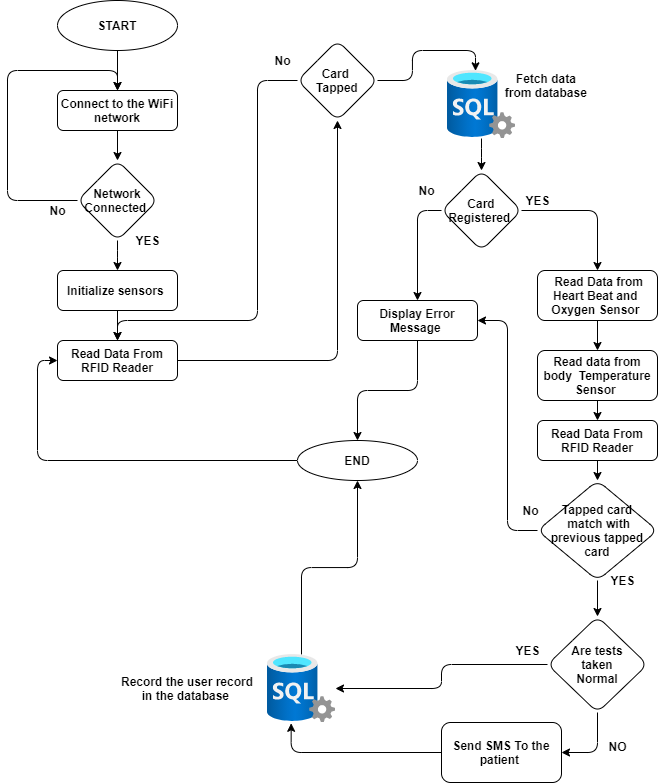

The diagram above was exported from draw.io. Its source (the exported page's mxGraphModel, read from the mxfile embedded in the PNG):
<mxGraphModel dx="904" dy="558" grid="1" gridSize="10" guides="1" tooltips="1" connect="1" arrows="1" fold="1" page="1" pageScale="1" pageWidth="850" pageHeight="1100" math="0" shadow="0">
  <root>
    <mxCell id="0" />
    <mxCell id="1" parent="0" />
    <mxCell id="MXxfYB_Ovd-1tNnEzltS-5" style="edgeStyle=orthogonalEdgeStyle;orthogonalLoop=1;jettySize=auto;html=1;exitX=0.5;exitY=1;exitDx=0;exitDy=0;entryX=0.5;entryY=0;entryDx=0;entryDy=0;fontStyle=1" edge="1" parent="1" source="MXxfYB_Ovd-1tNnEzltS-1" target="MXxfYB_Ovd-1tNnEzltS-2">
      <mxGeometry relative="1" as="geometry" />
    </mxCell>
    <mxCell id="MXxfYB_Ovd-1tNnEzltS-1" value="START" style="ellipse;whiteSpace=wrap;html=1;rounded=1;fontStyle=1" vertex="1" parent="1">
      <mxGeometry x="180" y="60" width="120" height="50" as="geometry" />
    </mxCell>
    <mxCell id="MXxfYB_Ovd-1tNnEzltS-6" style="edgeStyle=orthogonalEdgeStyle;orthogonalLoop=1;jettySize=auto;html=1;exitX=0.5;exitY=1;exitDx=0;exitDy=0;entryX=0.5;entryY=0;entryDx=0;entryDy=0;fontStyle=1" edge="1" parent="1" source="MXxfYB_Ovd-1tNnEzltS-2" target="MXxfYB_Ovd-1tNnEzltS-3">
      <mxGeometry relative="1" as="geometry" />
    </mxCell>
    <mxCell id="MXxfYB_Ovd-1tNnEzltS-2" value="Connect to the WiFi network" style="whiteSpace=wrap;html=1;rounded=1;fontStyle=1" vertex="1" parent="1">
      <mxGeometry x="180" y="150" width="120" height="40" as="geometry" />
    </mxCell>
    <mxCell id="MXxfYB_Ovd-1tNnEzltS-4" style="edgeStyle=orthogonalEdgeStyle;orthogonalLoop=1;jettySize=auto;html=1;exitX=0;exitY=0.5;exitDx=0;exitDy=0;entryX=0.5;entryY=0;entryDx=0;entryDy=0;fontStyle=1" edge="1" parent="1" source="MXxfYB_Ovd-1tNnEzltS-3" target="MXxfYB_Ovd-1tNnEzltS-2">
      <mxGeometry relative="1" as="geometry">
        <Array as="points">
          <mxPoint x="130" y="260" />
          <mxPoint x="130" y="130" />
          <mxPoint x="240" y="130" />
        </Array>
      </mxGeometry>
    </mxCell>
    <mxCell id="MXxfYB_Ovd-1tNnEzltS-9" style="edgeStyle=orthogonalEdgeStyle;orthogonalLoop=1;jettySize=auto;html=1;exitX=0.5;exitY=1;exitDx=0;exitDy=0;fontStyle=1" edge="1" parent="1" source="MXxfYB_Ovd-1tNnEzltS-3" target="MXxfYB_Ovd-1tNnEzltS-8">
      <mxGeometry relative="1" as="geometry" />
    </mxCell>
    <mxCell id="MXxfYB_Ovd-1tNnEzltS-3" value="Network Connected&amp;nbsp;" style="rhombus;whiteSpace=wrap;html=1;rounded=1;fontStyle=1" vertex="1" parent="1">
      <mxGeometry x="200" y="220" width="80" height="80" as="geometry" />
    </mxCell>
    <mxCell id="MXxfYB_Ovd-1tNnEzltS-7" value="No" style="text;html=1;align=center;verticalAlign=middle;resizable=0;points=[];autosize=1;rounded=1;fontStyle=1" vertex="1" parent="1">
      <mxGeometry x="165" y="260" width="30" height="20" as="geometry" />
    </mxCell>
    <mxCell id="MXxfYB_Ovd-1tNnEzltS-11" style="edgeStyle=orthogonalEdgeStyle;orthogonalLoop=1;jettySize=auto;html=1;exitX=0.5;exitY=1;exitDx=0;exitDy=0;entryX=0.5;entryY=0;entryDx=0;entryDy=0;fontStyle=1" edge="1" parent="1" source="MXxfYB_Ovd-1tNnEzltS-8" target="MXxfYB_Ovd-1tNnEzltS-10">
      <mxGeometry relative="1" as="geometry" />
    </mxCell>
    <mxCell id="MXxfYB_Ovd-1tNnEzltS-8" value="Initialize sensors&amp;nbsp;" style="whiteSpace=wrap;html=1;rounded=1;fontStyle=1" vertex="1" parent="1">
      <mxGeometry x="180" y="330" width="120" height="40" as="geometry" />
    </mxCell>
    <mxCell id="MXxfYB_Ovd-1tNnEzltS-13" style="edgeStyle=orthogonalEdgeStyle;orthogonalLoop=1;jettySize=auto;html=1;exitX=1;exitY=0.5;exitDx=0;exitDy=0;entryX=0.5;entryY=1;entryDx=0;entryDy=0;fontStyle=1" edge="1" parent="1" source="MXxfYB_Ovd-1tNnEzltS-10" target="MXxfYB_Ovd-1tNnEzltS-12">
      <mxGeometry relative="1" as="geometry" />
    </mxCell>
    <mxCell id="MXxfYB_Ovd-1tNnEzltS-10" value="Read Data From RFID Reader" style="whiteSpace=wrap;html=1;rounded=1;fontStyle=1" vertex="1" parent="1">
      <mxGeometry x="180" y="400" width="120" height="40" as="geometry" />
    </mxCell>
    <mxCell id="MXxfYB_Ovd-1tNnEzltS-14" style="edgeStyle=orthogonalEdgeStyle;orthogonalLoop=1;jettySize=auto;html=1;exitX=0;exitY=0.5;exitDx=0;exitDy=0;entryX=0.5;entryY=0;entryDx=0;entryDy=0;fontStyle=1" edge="1" parent="1" source="MXxfYB_Ovd-1tNnEzltS-12" target="MXxfYB_Ovd-1tNnEzltS-10">
      <mxGeometry relative="1" as="geometry">
        <Array as="points">
          <mxPoint x="380" y="140" />
          <mxPoint x="380" y="380" />
          <mxPoint x="240" y="380" />
        </Array>
      </mxGeometry>
    </mxCell>
    <mxCell id="MXxfYB_Ovd-1tNnEzltS-18" style="edgeStyle=orthogonalEdgeStyle;orthogonalLoop=1;jettySize=auto;html=1;exitX=1;exitY=0.5;exitDx=0;exitDy=0;entryX=0.412;entryY=0.005;entryDx=0;entryDy=0;entryPerimeter=0;fontStyle=1" edge="1" parent="1" source="MXxfYB_Ovd-1tNnEzltS-12" target="MXxfYB_Ovd-1tNnEzltS-17">
      <mxGeometry relative="1" as="geometry" />
    </mxCell>
    <mxCell id="MXxfYB_Ovd-1tNnEzltS-12" value="Card &lt;br&gt;Tapped" style="rhombus;whiteSpace=wrap;html=1;rounded=1;fontStyle=1" vertex="1" parent="1">
      <mxGeometry x="420" y="100" width="80" height="80" as="geometry" />
    </mxCell>
    <mxCell id="MXxfYB_Ovd-1tNnEzltS-15" value="No" style="text;html=1;align=center;verticalAlign=middle;resizable=0;points=[];autosize=1;rounded=1;fontStyle=1" vertex="1" parent="1">
      <mxGeometry x="390" y="110" width="30" height="20" as="geometry" />
    </mxCell>
    <mxCell id="MXxfYB_Ovd-1tNnEzltS-21" style="edgeStyle=orthogonalEdgeStyle;orthogonalLoop=1;jettySize=auto;html=1;fontStyle=1" edge="1" parent="1" source="MXxfYB_Ovd-1tNnEzltS-17" target="MXxfYB_Ovd-1tNnEzltS-20">
      <mxGeometry relative="1" as="geometry" />
    </mxCell>
    <mxCell id="MXxfYB_Ovd-1tNnEzltS-17" value="" style="aspect=fixed;html=1;points=[];align=center;image;fontSize=12;image=img/lib/azure2/databases/SQL_Server.svg;rounded=1;fontStyle=1" vertex="1" parent="1">
      <mxGeometry x="570" y="130" width="68" height="68" as="geometry" />
    </mxCell>
    <mxCell id="MXxfYB_Ovd-1tNnEzltS-19" value="Fetch data &lt;br&gt;from database&amp;nbsp;" style="text;html=1;align=center;verticalAlign=middle;resizable=0;points=[];autosize=1;rounded=1;fontStyle=1" vertex="1" parent="1">
      <mxGeometry x="620" y="130" width="100" height="30" as="geometry" />
    </mxCell>
    <mxCell id="MXxfYB_Ovd-1tNnEzltS-24" style="edgeStyle=orthogonalEdgeStyle;orthogonalLoop=1;jettySize=auto;html=1;exitX=1;exitY=0.5;exitDx=0;exitDy=0;entryX=0.5;entryY=0;entryDx=0;entryDy=0;fontStyle=1" edge="1" parent="1" source="MXxfYB_Ovd-1tNnEzltS-20" target="MXxfYB_Ovd-1tNnEzltS-23">
      <mxGeometry relative="1" as="geometry" />
    </mxCell>
    <mxCell id="MXxfYB_Ovd-1tNnEzltS-28" style="edgeStyle=orthogonalEdgeStyle;orthogonalLoop=1;jettySize=auto;html=1;exitX=0;exitY=0.5;exitDx=0;exitDy=0;entryX=0.5;entryY=0;entryDx=0;entryDy=0;fontStyle=1" edge="1" parent="1" source="MXxfYB_Ovd-1tNnEzltS-20" target="MXxfYB_Ovd-1tNnEzltS-26">
      <mxGeometry relative="1" as="geometry" />
    </mxCell>
    <mxCell id="MXxfYB_Ovd-1tNnEzltS-20" value="Card Registered&amp;nbsp;" style="rhombus;whiteSpace=wrap;html=1;rounded=1;fontStyle=1" vertex="1" parent="1">
      <mxGeometry x="564" y="230" width="80" height="80" as="geometry" />
    </mxCell>
    <mxCell id="MXxfYB_Ovd-1tNnEzltS-22" value="No" style="text;html=1;align=center;verticalAlign=middle;resizable=0;points=[];autosize=1;rounded=1;fontStyle=1" vertex="1" parent="1">
      <mxGeometry x="534" y="240" width="30" height="20" as="geometry" />
    </mxCell>
    <mxCell id="MXxfYB_Ovd-1tNnEzltS-33" style="edgeStyle=orthogonalEdgeStyle;orthogonalLoop=1;jettySize=auto;html=1;exitX=0.5;exitY=1;exitDx=0;exitDy=0;entryX=0.5;entryY=0;entryDx=0;entryDy=0;fontStyle=1" edge="1" parent="1" source="MXxfYB_Ovd-1tNnEzltS-23" target="MXxfYB_Ovd-1tNnEzltS-32">
      <mxGeometry relative="1" as="geometry" />
    </mxCell>
    <mxCell id="MXxfYB_Ovd-1tNnEzltS-23" value="&amp;nbsp;Read Data from Heart Beat and&amp;nbsp; &amp;nbsp;Oxygen Sensor&amp;nbsp;&amp;nbsp;" style="whiteSpace=wrap;html=1;rounded=1;fontStyle=1" vertex="1" parent="1">
      <mxGeometry x="660" y="330" width="120" height="50" as="geometry" />
    </mxCell>
    <mxCell id="MXxfYB_Ovd-1tNnEzltS-25" value="YES" style="text;html=1;align=center;verticalAlign=middle;resizable=0;points=[];autosize=1;rounded=1;fontStyle=1" vertex="1" parent="1">
      <mxGeometry x="640" y="250" width="40" height="20" as="geometry" />
    </mxCell>
    <mxCell id="MXxfYB_Ovd-1tNnEzltS-31" style="edgeStyle=orthogonalEdgeStyle;orthogonalLoop=1;jettySize=auto;html=1;exitX=0.5;exitY=1;exitDx=0;exitDy=0;entryX=0.5;entryY=0;entryDx=0;entryDy=0;fontStyle=1" edge="1" parent="1" source="MXxfYB_Ovd-1tNnEzltS-26" target="MXxfYB_Ovd-1tNnEzltS-30">
      <mxGeometry relative="1" as="geometry" />
    </mxCell>
    <mxCell id="MXxfYB_Ovd-1tNnEzltS-26" value="Display Error Message&amp;nbsp;" style="whiteSpace=wrap;html=1;rounded=1;fontStyle=1" vertex="1" parent="1">
      <mxGeometry x="480" y="360" width="120" height="40" as="geometry" />
    </mxCell>
    <mxCell id="MXxfYB_Ovd-1tNnEzltS-54" style="edgeStyle=orthogonalEdgeStyle;orthogonalLoop=1;jettySize=auto;html=1;exitX=0;exitY=0.5;exitDx=0;exitDy=0;entryX=0;entryY=0.5;entryDx=0;entryDy=0;fontStyle=1" edge="1" parent="1" source="MXxfYB_Ovd-1tNnEzltS-30" target="MXxfYB_Ovd-1tNnEzltS-10">
      <mxGeometry relative="1" as="geometry" />
    </mxCell>
    <mxCell id="MXxfYB_Ovd-1tNnEzltS-30" value="END" style="ellipse;whiteSpace=wrap;html=1;rounded=1;fontStyle=1" vertex="1" parent="1">
      <mxGeometry x="420" y="500" width="120" height="40" as="geometry" />
    </mxCell>
    <mxCell id="MXxfYB_Ovd-1tNnEzltS-38" style="edgeStyle=orthogonalEdgeStyle;orthogonalLoop=1;jettySize=auto;html=1;exitX=0.5;exitY=1;exitDx=0;exitDy=0;entryX=0.5;entryY=0;entryDx=0;entryDy=0;fontStyle=1" edge="1" parent="1" source="MXxfYB_Ovd-1tNnEzltS-32" target="MXxfYB_Ovd-1tNnEzltS-34">
      <mxGeometry relative="1" as="geometry" />
    </mxCell>
    <mxCell id="MXxfYB_Ovd-1tNnEzltS-32" value="Read data from body&amp;nbsp; Temperature Sensor&amp;nbsp;" style="whiteSpace=wrap;html=1;rounded=1;fontStyle=1" vertex="1" parent="1">
      <mxGeometry x="660" y="410" width="120" height="50" as="geometry" />
    </mxCell>
    <mxCell id="MXxfYB_Ovd-1tNnEzltS-39" style="edgeStyle=orthogonalEdgeStyle;orthogonalLoop=1;jettySize=auto;html=1;exitX=0.5;exitY=1;exitDx=0;exitDy=0;entryX=0.5;entryY=0;entryDx=0;entryDy=0;fontStyle=1" edge="1" parent="1" source="MXxfYB_Ovd-1tNnEzltS-34" target="MXxfYB_Ovd-1tNnEzltS-35">
      <mxGeometry relative="1" as="geometry" />
    </mxCell>
    <mxCell id="MXxfYB_Ovd-1tNnEzltS-34" value="Read Data From RFID Reader" style="whiteSpace=wrap;html=1;rounded=1;fontStyle=1" vertex="1" parent="1">
      <mxGeometry x="660" y="480" width="120" height="40" as="geometry" />
    </mxCell>
    <mxCell id="MXxfYB_Ovd-1tNnEzltS-36" style="edgeStyle=orthogonalEdgeStyle;orthogonalLoop=1;jettySize=auto;html=1;exitX=0;exitY=0.5;exitDx=0;exitDy=0;entryX=1;entryY=0.5;entryDx=0;entryDy=0;fontStyle=1" edge="1" parent="1" source="MXxfYB_Ovd-1tNnEzltS-35" target="MXxfYB_Ovd-1tNnEzltS-26">
      <mxGeometry relative="1" as="geometry" />
    </mxCell>
    <mxCell id="MXxfYB_Ovd-1tNnEzltS-42" style="edgeStyle=orthogonalEdgeStyle;orthogonalLoop=1;jettySize=auto;html=1;exitX=0.5;exitY=1;exitDx=0;exitDy=0;entryX=0.5;entryY=0;entryDx=0;entryDy=0;fontStyle=1" edge="1" parent="1" source="MXxfYB_Ovd-1tNnEzltS-35" target="MXxfYB_Ovd-1tNnEzltS-41">
      <mxGeometry relative="1" as="geometry" />
    </mxCell>
    <mxCell id="MXxfYB_Ovd-1tNnEzltS-35" value="Tapped card&lt;br&gt;&amp;nbsp;match with previous tapped card" style="rhombus;whiteSpace=wrap;html=1;rounded=1;fontStyle=1" vertex="1" parent="1">
      <mxGeometry x="660" y="540" width="120" height="100" as="geometry" />
    </mxCell>
    <mxCell id="MXxfYB_Ovd-1tNnEzltS-37" value="No" style="text;html=1;align=center;verticalAlign=middle;resizable=0;points=[];autosize=1;rounded=1;fontStyle=1" vertex="1" parent="1">
      <mxGeometry x="638" y="560" width="30" height="20" as="geometry" />
    </mxCell>
    <mxCell id="MXxfYB_Ovd-1tNnEzltS-52" style="edgeStyle=orthogonalEdgeStyle;orthogonalLoop=1;jettySize=auto;html=1;entryX=0.5;entryY=1;entryDx=0;entryDy=0;fontStyle=1" edge="1" parent="1" source="MXxfYB_Ovd-1tNnEzltS-40" target="MXxfYB_Ovd-1tNnEzltS-30">
      <mxGeometry relative="1" as="geometry" />
    </mxCell>
    <mxCell id="MXxfYB_Ovd-1tNnEzltS-40" value="" style="aspect=fixed;html=1;points=[];align=center;image;fontSize=12;image=img/lib/azure2/databases/SQL_Server.svg;rounded=1;fontStyle=1" vertex="1" parent="1">
      <mxGeometry x="390" y="714" width="68" height="68" as="geometry" />
    </mxCell>
    <mxCell id="MXxfYB_Ovd-1tNnEzltS-44" style="edgeStyle=orthogonalEdgeStyle;orthogonalLoop=1;jettySize=auto;html=1;exitX=0;exitY=0.5;exitDx=0;exitDy=0;fontStyle=1" edge="1" parent="1" source="MXxfYB_Ovd-1tNnEzltS-41" target="MXxfYB_Ovd-1tNnEzltS-40">
      <mxGeometry relative="1" as="geometry">
        <mxPoint x="540" y="710" as="targetPoint" />
      </mxGeometry>
    </mxCell>
    <mxCell id="MXxfYB_Ovd-1tNnEzltS-49" style="edgeStyle=orthogonalEdgeStyle;orthogonalLoop=1;jettySize=auto;html=1;exitX=0.5;exitY=1;exitDx=0;exitDy=0;entryX=1;entryY=0.5;entryDx=0;entryDy=0;fontStyle=1" edge="1" parent="1" source="MXxfYB_Ovd-1tNnEzltS-41" target="MXxfYB_Ovd-1tNnEzltS-48">
      <mxGeometry relative="1" as="geometry" />
    </mxCell>
    <mxCell id="MXxfYB_Ovd-1tNnEzltS-41" value="Are tests&lt;br&gt;&amp;nbsp;taken &lt;br&gt;Normal" style="rhombus;whiteSpace=wrap;html=1;rounded=1;fontStyle=1" vertex="1" parent="1">
      <mxGeometry x="670" y="676" width="100" height="96" as="geometry" />
    </mxCell>
    <mxCell id="MXxfYB_Ovd-1tNnEzltS-43" value="YES" style="text;html=1;align=center;verticalAlign=middle;resizable=0;points=[];autosize=1;rounded=1;fontStyle=1" vertex="1" parent="1">
      <mxGeometry x="725" y="630" width="40" height="20" as="geometry" />
    </mxCell>
    <mxCell id="MXxfYB_Ovd-1tNnEzltS-45" value="Record the user record in the database&amp;nbsp;" style="text;html=1;strokeColor=none;fillColor=none;align=center;verticalAlign=middle;whiteSpace=wrap;rounded=1;fontStyle=1" vertex="1" parent="1">
      <mxGeometry x="240" y="729" width="140" height="38" as="geometry" />
    </mxCell>
    <mxCell id="MXxfYB_Ovd-1tNnEzltS-46" value="YES" style="text;html=1;align=center;verticalAlign=middle;resizable=0;points=[];autosize=1;rounded=1;fontStyle=1" vertex="1" parent="1">
      <mxGeometry x="630" y="700" width="40" height="20" as="geometry" />
    </mxCell>
    <mxCell id="MXxfYB_Ovd-1tNnEzltS-51" style="edgeStyle=orthogonalEdgeStyle;orthogonalLoop=1;jettySize=auto;html=1;exitX=0;exitY=0.5;exitDx=0;exitDy=0;entryX=0.348;entryY=1.012;entryDx=0;entryDy=0;entryPerimeter=0;fontStyle=1" edge="1" parent="1" source="MXxfYB_Ovd-1tNnEzltS-48" target="MXxfYB_Ovd-1tNnEzltS-40">
      <mxGeometry relative="1" as="geometry">
        <mxPoint x="430" y="820" as="targetPoint" />
      </mxGeometry>
    </mxCell>
    <mxCell id="MXxfYB_Ovd-1tNnEzltS-48" value="Send SMS To the patient&amp;nbsp;" style="whiteSpace=wrap;html=1;rounded=1;fontStyle=1" vertex="1" parent="1">
      <mxGeometry x="564" y="782" width="120" height="60" as="geometry" />
    </mxCell>
    <mxCell id="MXxfYB_Ovd-1tNnEzltS-50" value="NO" style="text;html=1;align=center;verticalAlign=middle;resizable=0;points=[];autosize=1;rounded=1;fontStyle=1" vertex="1" parent="1">
      <mxGeometry x="725" y="796" width="30" height="20" as="geometry" />
    </mxCell>
    <mxCell id="MXxfYB_Ovd-1tNnEzltS-56" value="YES" style="text;html=1;align=center;verticalAlign=middle;resizable=0;points=[];autosize=1;rounded=1;fontStyle=1" vertex="1" parent="1">
      <mxGeometry x="250" y="290" width="40" height="20" as="geometry" />
    </mxCell>
  </root>
</mxGraphModel>